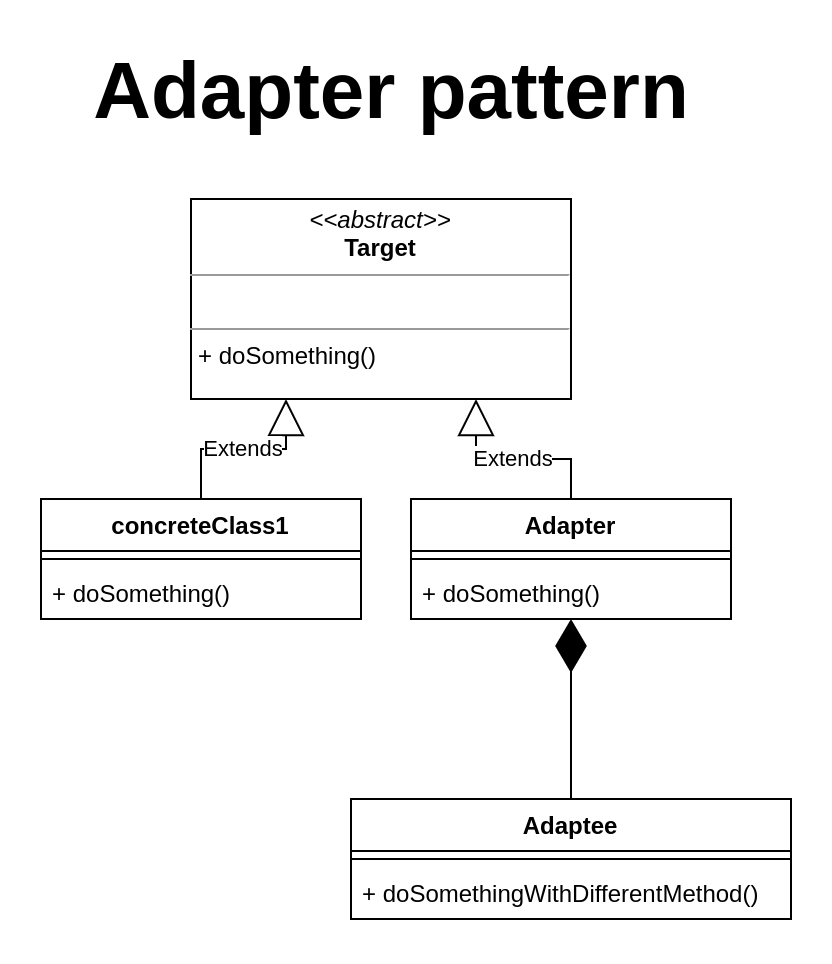

The diagram above was exported from draw.io. Its source (the exported page's mxGraphModel, read from the mxfile embedded in the PNG):
<mxGraphModel dx="868" dy="504" grid="1" gridSize="10" guides="1" tooltips="1" connect="1" arrows="1" fold="1" page="1" pageScale="1" pageWidth="850" pageHeight="1100" math="0" shadow="0">
  <root>
    <mxCell id="0" />
    <mxCell id="1" parent="0" />
    <mxCell id="INnVdqoc3CtbLATmweCu-5" value="&lt;p style=&quot;margin: 0px ; margin-top: 4px ; text-align: center&quot;&gt;&lt;i&gt;&amp;lt;&amp;lt;abstract&amp;gt;&amp;gt;&lt;/i&gt;&lt;br&gt;&lt;b&gt;Target&lt;/b&gt;&lt;/p&gt;&lt;hr size=&quot;1&quot;&gt;&lt;p style=&quot;margin: 0px ; margin-left: 4px&quot;&gt;&lt;br&gt;&lt;/p&gt;&lt;hr size=&quot;1&quot;&gt;&lt;p style=&quot;margin: 0px ; margin-left: 4px&quot;&gt;+ doSomething()&lt;br&gt;&lt;br&gt;&lt;/p&gt;" style="verticalAlign=top;align=left;overflow=fill;fontSize=12;fontFamily=Helvetica;html=1;" parent="1" vertex="1">
      <mxGeometry x="275" y="260" width="190" height="100" as="geometry" />
    </mxCell>
    <mxCell id="INnVdqoc3CtbLATmweCu-6" value="concreteClass1" style="swimlane;fontStyle=1;align=center;verticalAlign=top;childLayout=stackLayout;horizontal=1;startSize=26;horizontalStack=0;resizeParent=1;resizeParentMax=0;resizeLast=0;collapsible=1;marginBottom=0;" parent="1" vertex="1">
      <mxGeometry x="200" y="410" width="160" height="60" as="geometry" />
    </mxCell>
    <mxCell id="INnVdqoc3CtbLATmweCu-8" value="" style="line;strokeWidth=1;fillColor=none;align=left;verticalAlign=middle;spacingTop=-1;spacingLeft=3;spacingRight=3;rotatable=0;labelPosition=right;points=[];portConstraint=eastwest;" parent="INnVdqoc3CtbLATmweCu-6" vertex="1">
      <mxGeometry y="26" width="160" height="8" as="geometry" />
    </mxCell>
    <mxCell id="INnVdqoc3CtbLATmweCu-9" value="+ doSomething()" style="text;strokeColor=none;fillColor=none;align=left;verticalAlign=top;spacingLeft=4;spacingRight=4;overflow=hidden;rotatable=0;points=[[0,0.5],[1,0.5]];portConstraint=eastwest;" parent="INnVdqoc3CtbLATmweCu-6" vertex="1">
      <mxGeometry y="34" width="160" height="26" as="geometry" />
    </mxCell>
    <mxCell id="INnVdqoc3CtbLATmweCu-10" value="Adapter" style="swimlane;fontStyle=1;align=center;verticalAlign=top;childLayout=stackLayout;horizontal=1;startSize=26;horizontalStack=0;resizeParent=1;resizeParentMax=0;resizeLast=0;collapsible=1;marginBottom=0;" parent="1" vertex="1">
      <mxGeometry x="385" y="410" width="160" height="60" as="geometry" />
    </mxCell>
    <mxCell id="INnVdqoc3CtbLATmweCu-12" value="" style="line;strokeWidth=1;fillColor=none;align=left;verticalAlign=middle;spacingTop=-1;spacingLeft=3;spacingRight=3;rotatable=0;labelPosition=right;points=[];portConstraint=eastwest;" parent="INnVdqoc3CtbLATmweCu-10" vertex="1">
      <mxGeometry y="26" width="160" height="8" as="geometry" />
    </mxCell>
    <mxCell id="INnVdqoc3CtbLATmweCu-13" value="+ doSomething()" style="text;strokeColor=none;fillColor=none;align=left;verticalAlign=top;spacingLeft=4;spacingRight=4;overflow=hidden;rotatable=0;points=[[0,0.5],[1,0.5]];portConstraint=eastwest;" parent="INnVdqoc3CtbLATmweCu-10" vertex="1">
      <mxGeometry y="34" width="160" height="26" as="geometry" />
    </mxCell>
    <mxCell id="INnVdqoc3CtbLATmweCu-14" value="Extends" style="endArrow=block;endSize=16;endFill=0;html=1;rounded=0;edgeStyle=orthogonalEdgeStyle;entryX=0.25;entryY=1;entryDx=0;entryDy=0;exitX=0.5;exitY=0;exitDx=0;exitDy=0;" parent="1" source="INnVdqoc3CtbLATmweCu-6" target="INnVdqoc3CtbLATmweCu-5" edge="1">
      <mxGeometry width="160" relative="1" as="geometry">
        <mxPoint x="305" y="390" as="sourcePoint" />
        <mxPoint x="465" y="390" as="targetPoint" />
      </mxGeometry>
    </mxCell>
    <mxCell id="INnVdqoc3CtbLATmweCu-15" value="Extends" style="endArrow=block;endSize=16;endFill=0;html=1;rounded=0;edgeStyle=orthogonalEdgeStyle;entryX=0.75;entryY=1;entryDx=0;entryDy=0;exitX=0.5;exitY=0;exitDx=0;exitDy=0;" parent="1" source="INnVdqoc3CtbLATmweCu-10" target="INnVdqoc3CtbLATmweCu-5" edge="1">
      <mxGeometry width="160" relative="1" as="geometry">
        <mxPoint x="305" y="390" as="sourcePoint" />
        <mxPoint x="465" y="390" as="targetPoint" />
        <Array as="points">
          <mxPoint x="465" y="390" />
          <mxPoint x="418" y="390" />
        </Array>
      </mxGeometry>
    </mxCell>
    <mxCell id="INnVdqoc3CtbLATmweCu-16" value="Adaptee" style="swimlane;fontStyle=1;align=center;verticalAlign=top;childLayout=stackLayout;horizontal=1;startSize=26;horizontalStack=0;resizeParent=1;resizeParentMax=0;resizeLast=0;collapsible=1;marginBottom=0;" parent="1" vertex="1">
      <mxGeometry x="355" y="560" width="220" height="60" as="geometry" />
    </mxCell>
    <mxCell id="INnVdqoc3CtbLATmweCu-18" value="" style="line;strokeWidth=1;fillColor=none;align=left;verticalAlign=middle;spacingTop=-1;spacingLeft=3;spacingRight=3;rotatable=0;labelPosition=right;points=[];portConstraint=eastwest;" parent="INnVdqoc3CtbLATmweCu-16" vertex="1">
      <mxGeometry y="26" width="220" height="8" as="geometry" />
    </mxCell>
    <mxCell id="INnVdqoc3CtbLATmweCu-19" value="+ doSomethingWithDifferentMethod()" style="text;strokeColor=none;fillColor=none;align=left;verticalAlign=top;spacingLeft=4;spacingRight=4;overflow=hidden;rotatable=0;points=[[0,0.5],[1,0.5]];portConstraint=eastwest;" parent="INnVdqoc3CtbLATmweCu-16" vertex="1">
      <mxGeometry y="34" width="220" height="26" as="geometry" />
    </mxCell>
    <mxCell id="INnVdqoc3CtbLATmweCu-20" value="" style="endArrow=diamondThin;endFill=1;endSize=24;html=1;rounded=0;edgeStyle=orthogonalEdgeStyle;exitX=0.5;exitY=0;exitDx=0;exitDy=0;entryX=0.5;entryY=1;entryDx=0;entryDy=0;entryPerimeter=0;" parent="1" source="INnVdqoc3CtbLATmweCu-16" target="INnVdqoc3CtbLATmweCu-13" edge="1">
      <mxGeometry width="160" relative="1" as="geometry">
        <mxPoint x="365" y="510" as="sourcePoint" />
        <mxPoint x="525" y="510" as="targetPoint" />
      </mxGeometry>
    </mxCell>
    <mxCell id="qqUIErSlt_byp5FkVL9O-1" value="&lt;font size=&quot;1&quot;&gt;&lt;b style=&quot;font-size: 40px&quot;&gt;Adapter pattern&lt;/b&gt;&lt;/font&gt;" style="text;html=1;align=center;verticalAlign=middle;resizable=0;points=[];autosize=1;strokeColor=none;fillColor=none;" vertex="1" parent="1">
      <mxGeometry x="220" y="190" width="310" height="30" as="geometry" />
    </mxCell>
  </root>
</mxGraphModel>